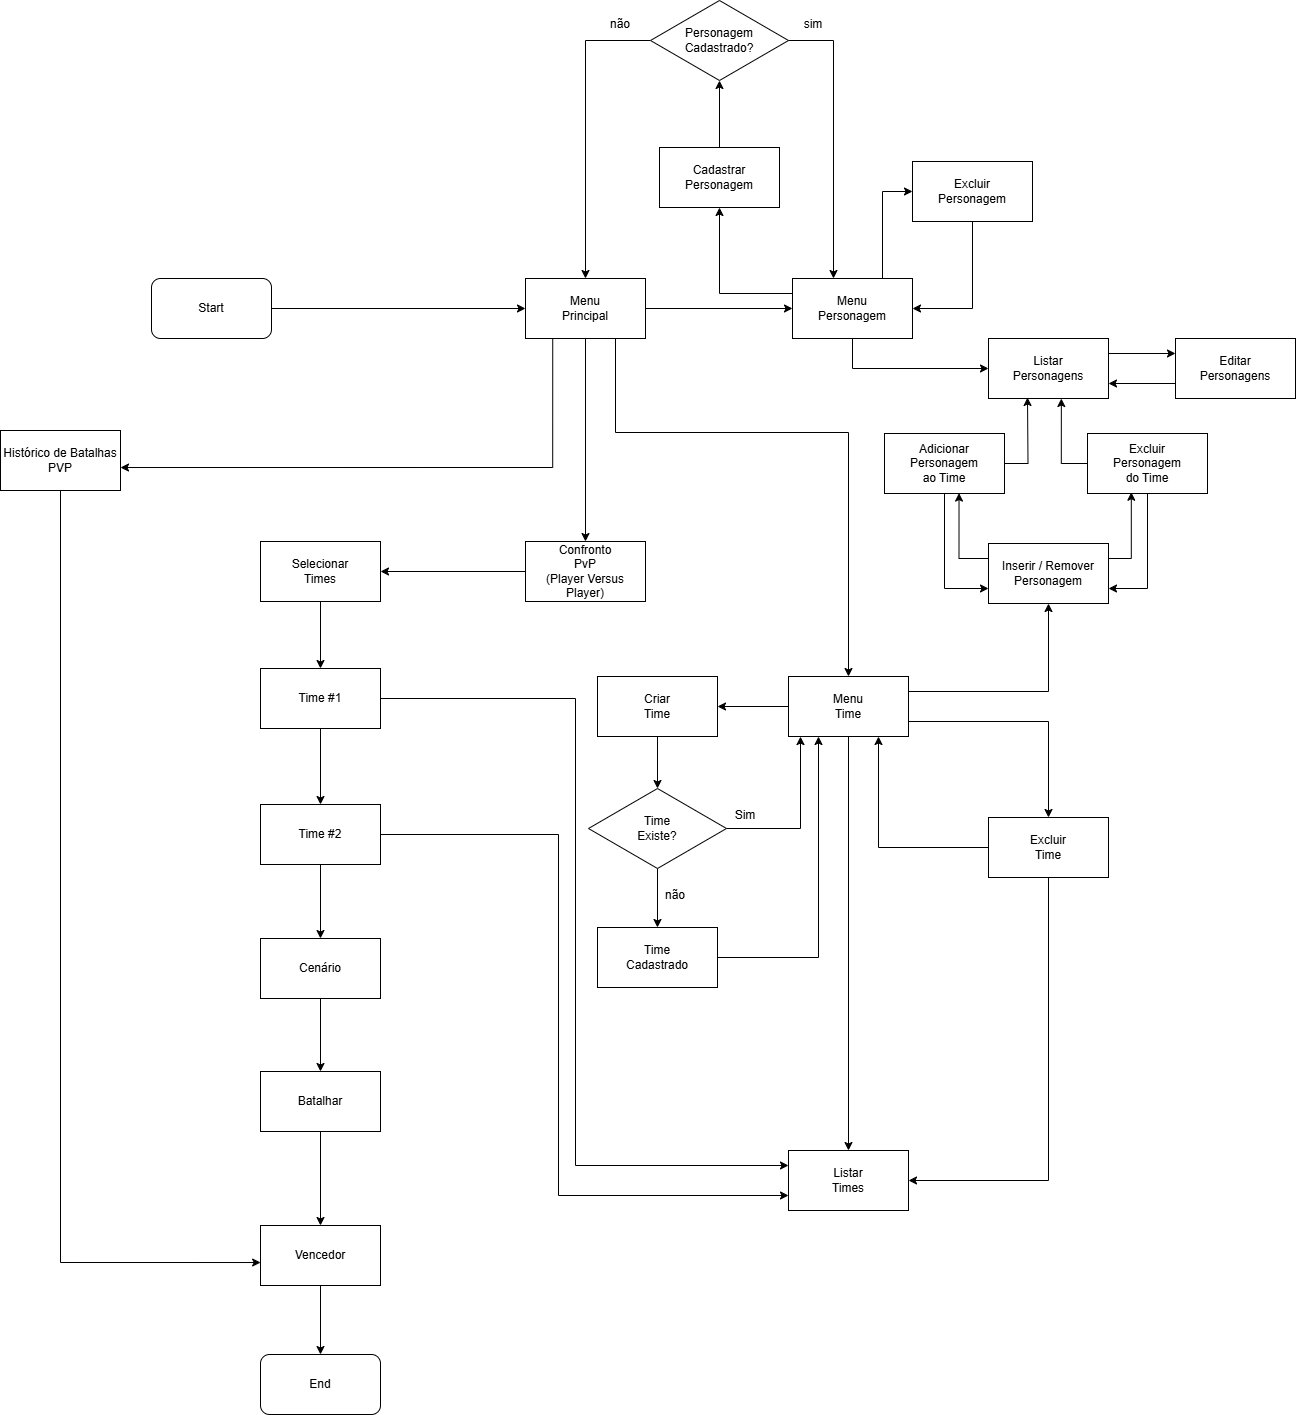

The diagram above was exported from draw.io. Its source (the exported page's mxGraphModel, read from the mxfile embedded in the PNG):
<mxGraphModel dx="3242" dy="1183" grid="0" gridSize="10" guides="1" tooltips="1" connect="1" arrows="1" fold="1" page="0" pageScale="1" pageWidth="827" pageHeight="1169" math="0" shadow="0">
  <root>
    <mxCell id="0" />
    <mxCell id="1" parent="0" />
    <mxCell id="3qblIM_yvOUmBCePyZiR-31" style="edgeStyle=orthogonalEdgeStyle;rounded=0;orthogonalLoop=1;jettySize=auto;html=1;" parent="1" source="3qblIM_yvOUmBCePyZiR-6" target="3qblIM_yvOUmBCePyZiR-30" edge="1">
      <mxGeometry relative="1" as="geometry" />
    </mxCell>
    <mxCell id="3qblIM_yvOUmBCePyZiR-6" value="Start" style="rounded=1;whiteSpace=wrap;html=1;" parent="1" vertex="1">
      <mxGeometry x="-1757" y="56" width="120" height="60" as="geometry" />
    </mxCell>
    <mxCell id="3qblIM_yvOUmBCePyZiR-33" style="edgeStyle=orthogonalEdgeStyle;rounded=0;orthogonalLoop=1;jettySize=auto;html=1;" parent="1" source="3qblIM_yvOUmBCePyZiR-30" target="3qblIM_yvOUmBCePyZiR-32" edge="1">
      <mxGeometry relative="1" as="geometry" />
    </mxCell>
    <mxCell id="3qblIM_yvOUmBCePyZiR-71" style="edgeStyle=orthogonalEdgeStyle;rounded=0;orthogonalLoop=1;jettySize=auto;html=1;exitX=0.75;exitY=1;exitDx=0;exitDy=0;" parent="1" source="3qblIM_yvOUmBCePyZiR-30" target="3qblIM_yvOUmBCePyZiR-35" edge="1">
      <mxGeometry relative="1" as="geometry">
        <Array as="points">
          <mxPoint x="-1293" y="210" />
          <mxPoint x="-1060" y="210" />
        </Array>
      </mxGeometry>
    </mxCell>
    <mxCell id="3qblIM_yvOUmBCePyZiR-30" value="Menu&lt;div&gt;Principal&lt;/div&gt;" style="rounded=0;whiteSpace=wrap;html=1;" parent="1" vertex="1">
      <mxGeometry x="-1383" y="56" width="120" height="60" as="geometry" />
    </mxCell>
    <mxCell id="3qblIM_yvOUmBCePyZiR-37" style="edgeStyle=orthogonalEdgeStyle;rounded=0;orthogonalLoop=1;jettySize=auto;html=1;exitX=0;exitY=0.25;exitDx=0;exitDy=0;" parent="1" source="3qblIM_yvOUmBCePyZiR-32" target="3qblIM_yvOUmBCePyZiR-34" edge="1">
      <mxGeometry relative="1" as="geometry">
        <Array as="points">
          <mxPoint x="-1189" y="71" />
        </Array>
      </mxGeometry>
    </mxCell>
    <mxCell id="3qblIM_yvOUmBCePyZiR-60" style="edgeStyle=orthogonalEdgeStyle;rounded=0;orthogonalLoop=1;jettySize=auto;html=1;entryX=0;entryY=0.5;entryDx=0;entryDy=0;exitX=0.75;exitY=0;exitDx=0;exitDy=0;" parent="1" source="3qblIM_yvOUmBCePyZiR-32" target="3qblIM_yvOUmBCePyZiR-50" edge="1">
      <mxGeometry relative="1" as="geometry" />
    </mxCell>
    <mxCell id="3qblIM_yvOUmBCePyZiR-93" style="edgeStyle=orthogonalEdgeStyle;rounded=0;orthogonalLoop=1;jettySize=auto;html=1;entryX=0;entryY=0.5;entryDx=0;entryDy=0;exitX=0.5;exitY=1;exitDx=0;exitDy=0;" parent="1" source="3qblIM_yvOUmBCePyZiR-32" target="3qblIM_yvOUmBCePyZiR-91" edge="1">
      <mxGeometry relative="1" as="geometry" />
    </mxCell>
    <mxCell id="3qblIM_yvOUmBCePyZiR-32" value="Menu&lt;div&gt;Personagem&lt;/div&gt;" style="rounded=0;whiteSpace=wrap;html=1;" parent="1" vertex="1">
      <mxGeometry x="-1116" y="56" width="120" height="60" as="geometry" />
    </mxCell>
    <mxCell id="3qblIM_yvOUmBCePyZiR-40" style="edgeStyle=orthogonalEdgeStyle;rounded=0;orthogonalLoop=1;jettySize=auto;html=1;" parent="1" source="3qblIM_yvOUmBCePyZiR-34" target="3qblIM_yvOUmBCePyZiR-38" edge="1">
      <mxGeometry relative="1" as="geometry">
        <Array as="points">
          <mxPoint x="-1189" y="-182" />
        </Array>
      </mxGeometry>
    </mxCell>
    <mxCell id="3qblIM_yvOUmBCePyZiR-34" value="Cadastrar&lt;div&gt;Personagem&lt;/div&gt;" style="rounded=0;whiteSpace=wrap;html=1;" parent="1" vertex="1">
      <mxGeometry x="-1249" y="-75" width="120" height="60" as="geometry" />
    </mxCell>
    <mxCell id="3qblIM_yvOUmBCePyZiR-69" style="edgeStyle=orthogonalEdgeStyle;rounded=0;orthogonalLoop=1;jettySize=auto;html=1;" parent="1" source="3qblIM_yvOUmBCePyZiR-35" target="3qblIM_yvOUmBCePyZiR-62" edge="1">
      <mxGeometry relative="1" as="geometry" />
    </mxCell>
    <mxCell id="3qblIM_yvOUmBCePyZiR-121" style="edgeStyle=orthogonalEdgeStyle;rounded=0;orthogonalLoop=1;jettySize=auto;html=1;exitX=1;exitY=0.25;exitDx=0;exitDy=0;entryX=0.5;entryY=1;entryDx=0;entryDy=0;" parent="1" source="3qblIM_yvOUmBCePyZiR-35" target="3qblIM_yvOUmBCePyZiR-88" edge="1">
      <mxGeometry relative="1" as="geometry" />
    </mxCell>
    <mxCell id="3qblIM_yvOUmBCePyZiR-123" style="edgeStyle=orthogonalEdgeStyle;rounded=0;orthogonalLoop=1;jettySize=auto;html=1;exitX=1;exitY=0.75;exitDx=0;exitDy=0;entryX=0.5;entryY=0;entryDx=0;entryDy=0;" parent="1" source="3qblIM_yvOUmBCePyZiR-35" target="3qblIM_yvOUmBCePyZiR-115" edge="1">
      <mxGeometry relative="1" as="geometry" />
    </mxCell>
    <mxCell id="3qblIM_yvOUmBCePyZiR-138" style="edgeStyle=orthogonalEdgeStyle;rounded=0;orthogonalLoop=1;jettySize=auto;html=1;" parent="1" source="3qblIM_yvOUmBCePyZiR-35" target="3qblIM_yvOUmBCePyZiR-83" edge="1">
      <mxGeometry relative="1" as="geometry" />
    </mxCell>
    <mxCell id="3qblIM_yvOUmBCePyZiR-35" value="Menu&lt;div&gt;Time&lt;/div&gt;" style="rounded=0;whiteSpace=wrap;html=1;" parent="1" vertex="1">
      <mxGeometry x="-1120" y="454" width="120" height="60" as="geometry" />
    </mxCell>
    <mxCell id="3qblIM_yvOUmBCePyZiR-45" style="edgeStyle=orthogonalEdgeStyle;rounded=0;orthogonalLoop=1;jettySize=auto;html=1;entryX=0.5;entryY=0;entryDx=0;entryDy=0;" parent="1" source="3qblIM_yvOUmBCePyZiR-38" target="3qblIM_yvOUmBCePyZiR-30" edge="1">
      <mxGeometry relative="1" as="geometry">
        <Array as="points">
          <mxPoint x="-1323" y="-182" />
        </Array>
      </mxGeometry>
    </mxCell>
    <mxCell id="3qblIM_yvOUmBCePyZiR-49" style="edgeStyle=orthogonalEdgeStyle;rounded=0;orthogonalLoop=1;jettySize=auto;html=1;" parent="1" edge="1">
      <mxGeometry relative="1" as="geometry">
        <mxPoint x="-1176.9999999999998" y="-182" as="sourcePoint" />
        <mxPoint x="-1075" y="55.999999999999886" as="targetPoint" />
        <Array as="points">
          <mxPoint x="-1075" y="-182" />
        </Array>
      </mxGeometry>
    </mxCell>
    <mxCell id="3qblIM_yvOUmBCePyZiR-38" value="Personagem&lt;div&gt;Cadastrado?&lt;/div&gt;" style="rhombus;whiteSpace=wrap;html=1;" parent="1" vertex="1">
      <mxGeometry x="-1258" y="-222" width="138" height="80" as="geometry" />
    </mxCell>
    <mxCell id="3qblIM_yvOUmBCePyZiR-43" value="sim" style="text;html=1;align=center;verticalAlign=middle;whiteSpace=wrap;rounded=0;" parent="1" vertex="1">
      <mxGeometry x="-1125" y="-213" width="60" height="30" as="geometry" />
    </mxCell>
    <mxCell id="3qblIM_yvOUmBCePyZiR-46" value="não" style="text;html=1;align=center;verticalAlign=middle;whiteSpace=wrap;rounded=0;" parent="1" vertex="1">
      <mxGeometry x="-1318" y="-213" width="60" height="30" as="geometry" />
    </mxCell>
    <mxCell id="3qblIM_yvOUmBCePyZiR-61" style="edgeStyle=orthogonalEdgeStyle;rounded=0;orthogonalLoop=1;jettySize=auto;html=1;entryX=1;entryY=0.5;entryDx=0;entryDy=0;" parent="1" source="3qblIM_yvOUmBCePyZiR-50" target="3qblIM_yvOUmBCePyZiR-32" edge="1">
      <mxGeometry relative="1" as="geometry" />
    </mxCell>
    <mxCell id="3qblIM_yvOUmBCePyZiR-50" value="Excluir&lt;div&gt;Personagem&lt;/div&gt;" style="rounded=0;whiteSpace=wrap;html=1;" parent="1" vertex="1">
      <mxGeometry x="-996" y="-61" width="120" height="60" as="geometry" />
    </mxCell>
    <mxCell id="3qblIM_yvOUmBCePyZiR-68" style="edgeStyle=orthogonalEdgeStyle;rounded=0;orthogonalLoop=1;jettySize=auto;html=1;" parent="1" source="3qblIM_yvOUmBCePyZiR-62" target="3qblIM_yvOUmBCePyZiR-64" edge="1">
      <mxGeometry relative="1" as="geometry" />
    </mxCell>
    <mxCell id="3qblIM_yvOUmBCePyZiR-62" value="Criar&lt;div&gt;Time&lt;/div&gt;" style="rounded=0;whiteSpace=wrap;html=1;" parent="1" vertex="1">
      <mxGeometry x="-1311" y="454" width="120" height="60" as="geometry" />
    </mxCell>
    <mxCell id="3qblIM_yvOUmBCePyZiR-75" style="edgeStyle=orthogonalEdgeStyle;rounded=0;orthogonalLoop=1;jettySize=auto;html=1;" parent="1" source="3qblIM_yvOUmBCePyZiR-64" target="3qblIM_yvOUmBCePyZiR-74" edge="1">
      <mxGeometry relative="1" as="geometry" />
    </mxCell>
    <mxCell id="3qblIM_yvOUmBCePyZiR-80" style="edgeStyle=orthogonalEdgeStyle;rounded=0;orthogonalLoop=1;jettySize=auto;html=1;entryX=0.1;entryY=1.001;entryDx=0;entryDy=0;entryPerimeter=0;" parent="1" source="3qblIM_yvOUmBCePyZiR-64" target="3qblIM_yvOUmBCePyZiR-35" edge="1">
      <mxGeometry relative="1" as="geometry" />
    </mxCell>
    <mxCell id="3qblIM_yvOUmBCePyZiR-64" value="Time&lt;div&gt;Existe?&lt;/div&gt;" style="rhombus;whiteSpace=wrap;html=1;" parent="1" vertex="1">
      <mxGeometry x="-1320" y="566" width="138" height="80" as="geometry" />
    </mxCell>
    <mxCell id="3qblIM_yvOUmBCePyZiR-73" value="não" style="text;html=1;align=center;verticalAlign=middle;whiteSpace=wrap;rounded=0;" parent="1" vertex="1">
      <mxGeometry x="-1263" y="658" width="60" height="30" as="geometry" />
    </mxCell>
    <mxCell id="3qblIM_yvOUmBCePyZiR-76" style="edgeStyle=orthogonalEdgeStyle;rounded=0;orthogonalLoop=1;jettySize=auto;html=1;entryX=0.25;entryY=1;entryDx=0;entryDy=0;" parent="1" source="3qblIM_yvOUmBCePyZiR-74" target="3qblIM_yvOUmBCePyZiR-35" edge="1">
      <mxGeometry relative="1" as="geometry" />
    </mxCell>
    <mxCell id="3qblIM_yvOUmBCePyZiR-74" value="Time&lt;div&gt;Cadastrado&lt;/div&gt;" style="rounded=0;whiteSpace=wrap;html=1;" parent="1" vertex="1">
      <mxGeometry x="-1311" y="705" width="120" height="60" as="geometry" />
    </mxCell>
    <mxCell id="3qblIM_yvOUmBCePyZiR-78" value="Sim" style="text;html=1;align=center;verticalAlign=middle;whiteSpace=wrap;rounded=0;" parent="1" vertex="1">
      <mxGeometry x="-1193" y="578" width="60" height="30" as="geometry" />
    </mxCell>
    <mxCell id="3qblIM_yvOUmBCePyZiR-83" value="Listar&lt;div&gt;Times&lt;/div&gt;" style="rounded=0;whiteSpace=wrap;html=1;" parent="1" vertex="1">
      <mxGeometry x="-1120" y="928" width="120" height="60" as="geometry" />
    </mxCell>
    <mxCell id="3qblIM_yvOUmBCePyZiR-88" value="&lt;div&gt;Inserir / Remover&lt;/div&gt;&lt;div&gt;Personagem&lt;/div&gt;" style="rounded=0;whiteSpace=wrap;html=1;" parent="1" vertex="1">
      <mxGeometry x="-920" y="321" width="120" height="60" as="geometry" />
    </mxCell>
    <mxCell id="8-jmXNmFTsqrppiLmQ-0-2" style="edgeStyle=orthogonalEdgeStyle;rounded=0;orthogonalLoop=1;jettySize=auto;html=1;exitX=1;exitY=0.25;exitDx=0;exitDy=0;entryX=0;entryY=0.25;entryDx=0;entryDy=0;" parent="1" source="3qblIM_yvOUmBCePyZiR-91" target="8-jmXNmFTsqrppiLmQ-0-1" edge="1">
      <mxGeometry relative="1" as="geometry" />
    </mxCell>
    <mxCell id="3qblIM_yvOUmBCePyZiR-91" value="Listar&lt;div&gt;Personagens&lt;/div&gt;" style="rounded=0;whiteSpace=wrap;html=1;" parent="1" vertex="1">
      <mxGeometry x="-920" y="116" width="120" height="60" as="geometry" />
    </mxCell>
    <mxCell id="3qblIM_yvOUmBCePyZiR-106" style="edgeStyle=orthogonalEdgeStyle;rounded=0;orthogonalLoop=1;jettySize=auto;html=1;entryX=0;entryY=0.75;entryDx=0;entryDy=0;" parent="1" source="3qblIM_yvOUmBCePyZiR-97" target="3qblIM_yvOUmBCePyZiR-88" edge="1">
      <mxGeometry relative="1" as="geometry" />
    </mxCell>
    <mxCell id="3qblIM_yvOUmBCePyZiR-97" value="Adicionar&lt;div&gt;Personagem&lt;/div&gt;&lt;div&gt;ao Time&lt;/div&gt;" style="rounded=0;whiteSpace=wrap;html=1;" parent="1" vertex="1">
      <mxGeometry x="-1024" y="211" width="120" height="60" as="geometry" />
    </mxCell>
    <mxCell id="3qblIM_yvOUmBCePyZiR-105" style="edgeStyle=orthogonalEdgeStyle;rounded=0;orthogonalLoop=1;jettySize=auto;html=1;entryX=1;entryY=0.75;entryDx=0;entryDy=0;" parent="1" source="3qblIM_yvOUmBCePyZiR-98" target="3qblIM_yvOUmBCePyZiR-88" edge="1">
      <mxGeometry relative="1" as="geometry" />
    </mxCell>
    <mxCell id="3qblIM_yvOUmBCePyZiR-98" value="Excluir&lt;div&gt;Personagem&lt;/div&gt;&lt;div&gt;do Time&lt;/div&gt;" style="rounded=0;whiteSpace=wrap;html=1;" parent="1" vertex="1">
      <mxGeometry x="-821" y="211" width="120" height="60" as="geometry" />
    </mxCell>
    <mxCell id="3qblIM_yvOUmBCePyZiR-110" style="edgeStyle=orthogonalEdgeStyle;rounded=0;orthogonalLoop=1;jettySize=auto;html=1;exitX=1;exitY=0.25;exitDx=0;exitDy=0;entryX=0.365;entryY=0.979;entryDx=0;entryDy=0;entryPerimeter=0;" parent="1" source="3qblIM_yvOUmBCePyZiR-88" target="3qblIM_yvOUmBCePyZiR-98" edge="1">
      <mxGeometry relative="1" as="geometry" />
    </mxCell>
    <mxCell id="3qblIM_yvOUmBCePyZiR-111" style="edgeStyle=orthogonalEdgeStyle;rounded=0;orthogonalLoop=1;jettySize=auto;html=1;exitX=0;exitY=0.25;exitDx=0;exitDy=0;entryX=0.621;entryY=0.993;entryDx=0;entryDy=0;entryPerimeter=0;" parent="1" source="3qblIM_yvOUmBCePyZiR-88" target="3qblIM_yvOUmBCePyZiR-97" edge="1">
      <mxGeometry relative="1" as="geometry" />
    </mxCell>
    <mxCell id="3qblIM_yvOUmBCePyZiR-112" style="edgeStyle=orthogonalEdgeStyle;rounded=0;orthogonalLoop=1;jettySize=auto;html=1;exitX=1;exitY=0.5;exitDx=0;exitDy=0;" parent="1" source="3qblIM_yvOUmBCePyZiR-97" edge="1">
      <mxGeometry relative="1" as="geometry">
        <mxPoint x="-881" y="175" as="targetPoint" />
      </mxGeometry>
    </mxCell>
    <mxCell id="3qblIM_yvOUmBCePyZiR-114" style="edgeStyle=orthogonalEdgeStyle;rounded=0;orthogonalLoop=1;jettySize=auto;html=1;exitX=0;exitY=0.5;exitDx=0;exitDy=0;entryX=0.607;entryY=1;entryDx=0;entryDy=0;entryPerimeter=0;" parent="1" source="3qblIM_yvOUmBCePyZiR-98" target="3qblIM_yvOUmBCePyZiR-91" edge="1">
      <mxGeometry relative="1" as="geometry" />
    </mxCell>
    <mxCell id="3qblIM_yvOUmBCePyZiR-124" style="edgeStyle=orthogonalEdgeStyle;rounded=0;orthogonalLoop=1;jettySize=auto;html=1;entryX=0.75;entryY=1;entryDx=0;entryDy=0;" parent="1" source="3qblIM_yvOUmBCePyZiR-115" target="3qblIM_yvOUmBCePyZiR-35" edge="1">
      <mxGeometry relative="1" as="geometry" />
    </mxCell>
    <mxCell id="3qblIM_yvOUmBCePyZiR-128" style="edgeStyle=orthogonalEdgeStyle;rounded=0;orthogonalLoop=1;jettySize=auto;html=1;entryX=1;entryY=0.5;entryDx=0;entryDy=0;exitX=0.5;exitY=1;exitDx=0;exitDy=0;" parent="1" source="3qblIM_yvOUmBCePyZiR-115" target="3qblIM_yvOUmBCePyZiR-83" edge="1">
      <mxGeometry relative="1" as="geometry" />
    </mxCell>
    <mxCell id="3qblIM_yvOUmBCePyZiR-115" value="Excluir&lt;div&gt;Time&lt;/div&gt;" style="rounded=0;whiteSpace=wrap;html=1;" parent="1" vertex="1">
      <mxGeometry x="-920" y="595" width="120" height="60" as="geometry" />
    </mxCell>
    <mxCell id="3qblIM_yvOUmBCePyZiR-131" style="edgeStyle=orthogonalEdgeStyle;rounded=0;orthogonalLoop=1;jettySize=auto;html=1;" parent="1" source="3qblIM_yvOUmBCePyZiR-126" target="3qblIM_yvOUmBCePyZiR-130" edge="1">
      <mxGeometry relative="1" as="geometry" />
    </mxCell>
    <mxCell id="3qblIM_yvOUmBCePyZiR-126" value="Confronto&lt;div&gt;PvP&lt;/div&gt;&lt;div&gt;(Player Versus Player)&lt;/div&gt;" style="rounded=0;whiteSpace=wrap;html=1;" parent="1" vertex="1">
      <mxGeometry x="-1383" y="319" width="120" height="60" as="geometry" />
    </mxCell>
    <mxCell id="3qblIM_yvOUmBCePyZiR-129" style="edgeStyle=orthogonalEdgeStyle;rounded=0;orthogonalLoop=1;jettySize=auto;html=1;exitX=0.25;exitY=1;exitDx=0;exitDy=0;entryX=0.5;entryY=0;entryDx=0;entryDy=0;" parent="1" source="3qblIM_yvOUmBCePyZiR-30" target="3qblIM_yvOUmBCePyZiR-126" edge="1">
      <mxGeometry relative="1" as="geometry">
        <mxPoint x="-1323" y="308" as="targetPoint" />
        <Array as="points">
          <mxPoint x="-1323" y="116" />
        </Array>
      </mxGeometry>
    </mxCell>
    <mxCell id="3qblIM_yvOUmBCePyZiR-135" style="edgeStyle=orthogonalEdgeStyle;rounded=0;orthogonalLoop=1;jettySize=auto;html=1;" parent="1" source="3qblIM_yvOUmBCePyZiR-130" target="3qblIM_yvOUmBCePyZiR-132" edge="1">
      <mxGeometry relative="1" as="geometry" />
    </mxCell>
    <mxCell id="3qblIM_yvOUmBCePyZiR-130" value="Selecionar&lt;div&gt;Times&lt;/div&gt;" style="rounded=0;whiteSpace=wrap;html=1;" parent="1" vertex="1">
      <mxGeometry x="-1648" y="319" width="120" height="60" as="geometry" />
    </mxCell>
    <mxCell id="3qblIM_yvOUmBCePyZiR-136" style="edgeStyle=orthogonalEdgeStyle;rounded=0;orthogonalLoop=1;jettySize=auto;html=1;" parent="1" source="3qblIM_yvOUmBCePyZiR-132" target="3qblIM_yvOUmBCePyZiR-133" edge="1">
      <mxGeometry relative="1" as="geometry" />
    </mxCell>
    <mxCell id="3qblIM_yvOUmBCePyZiR-137" style="edgeStyle=orthogonalEdgeStyle;rounded=0;orthogonalLoop=1;jettySize=auto;html=1;exitX=1;exitY=0.5;exitDx=0;exitDy=0;entryX=0;entryY=0.25;entryDx=0;entryDy=0;" parent="1" source="3qblIM_yvOUmBCePyZiR-132" target="3qblIM_yvOUmBCePyZiR-83" edge="1">
      <mxGeometry relative="1" as="geometry">
        <Array as="points">
          <mxPoint x="-1333" y="476" />
          <mxPoint x="-1333" y="943" />
        </Array>
      </mxGeometry>
    </mxCell>
    <mxCell id="3qblIM_yvOUmBCePyZiR-132" value="Time #1" style="rounded=0;whiteSpace=wrap;html=1;" parent="1" vertex="1">
      <mxGeometry x="-1648" y="446" width="120" height="60" as="geometry" />
    </mxCell>
    <mxCell id="3qblIM_yvOUmBCePyZiR-139" style="edgeStyle=orthogonalEdgeStyle;rounded=0;orthogonalLoop=1;jettySize=auto;html=1;entryX=0;entryY=0.75;entryDx=0;entryDy=0;" parent="1" source="3qblIM_yvOUmBCePyZiR-133" target="3qblIM_yvOUmBCePyZiR-83" edge="1">
      <mxGeometry relative="1" as="geometry">
        <Array as="points">
          <mxPoint x="-1350" y="612" />
          <mxPoint x="-1350" y="973" />
        </Array>
      </mxGeometry>
    </mxCell>
    <mxCell id="ZnD9E90z_mIUNlqtYo0I-2" style="edgeStyle=orthogonalEdgeStyle;rounded=0;orthogonalLoop=1;jettySize=auto;html=1;" edge="1" parent="1" source="3qblIM_yvOUmBCePyZiR-133" target="ZnD9E90z_mIUNlqtYo0I-1">
      <mxGeometry relative="1" as="geometry" />
    </mxCell>
    <mxCell id="3qblIM_yvOUmBCePyZiR-133" value="Time #2" style="rounded=0;whiteSpace=wrap;html=1;" parent="1" vertex="1">
      <mxGeometry x="-1648" y="582" width="120" height="60" as="geometry" />
    </mxCell>
    <mxCell id="3qblIM_yvOUmBCePyZiR-144" style="edgeStyle=orthogonalEdgeStyle;rounded=0;orthogonalLoop=1;jettySize=auto;html=1;" parent="1" source="3qblIM_yvOUmBCePyZiR-140" target="3qblIM_yvOUmBCePyZiR-142" edge="1">
      <mxGeometry relative="1" as="geometry" />
    </mxCell>
    <mxCell id="3qblIM_yvOUmBCePyZiR-140" value="Batalhar" style="rounded=0;whiteSpace=wrap;html=1;" parent="1" vertex="1">
      <mxGeometry x="-1648" y="849" width="120" height="60" as="geometry" />
    </mxCell>
    <mxCell id="3qblIM_yvOUmBCePyZiR-147" style="edgeStyle=orthogonalEdgeStyle;rounded=0;orthogonalLoop=1;jettySize=auto;html=1;" parent="1" source="3qblIM_yvOUmBCePyZiR-142" target="3qblIM_yvOUmBCePyZiR-146" edge="1">
      <mxGeometry relative="1" as="geometry" />
    </mxCell>
    <mxCell id="3qblIM_yvOUmBCePyZiR-142" value="Vencedor" style="rounded=0;whiteSpace=wrap;html=1;" parent="1" vertex="1">
      <mxGeometry x="-1648" y="1003" width="120" height="60" as="geometry" />
    </mxCell>
    <mxCell id="3qblIM_yvOUmBCePyZiR-146" value="End" style="rounded=1;whiteSpace=wrap;html=1;" parent="1" vertex="1">
      <mxGeometry x="-1648" y="1132" width="120" height="60" as="geometry" />
    </mxCell>
    <mxCell id="KYojLzbPFxKa5dlj3KtU-1" value="Histórico de Batalhas&lt;div&gt;PVP&lt;/div&gt;" style="rounded=0;whiteSpace=wrap;html=1;" parent="1" vertex="1">
      <mxGeometry x="-1908" y="208" width="120" height="60" as="geometry" />
    </mxCell>
    <mxCell id="KYojLzbPFxKa5dlj3KtU-3" style="edgeStyle=orthogonalEdgeStyle;rounded=0;orthogonalLoop=1;jettySize=auto;html=1;entryX=1;entryY=0.617;entryDx=0;entryDy=0;entryPerimeter=0;exitX=0.227;exitY=1.007;exitDx=0;exitDy=0;exitPerimeter=0;" parent="1" source="3qblIM_yvOUmBCePyZiR-30" target="KYojLzbPFxKa5dlj3KtU-1" edge="1">
      <mxGeometry relative="1" as="geometry" />
    </mxCell>
    <mxCell id="KYojLzbPFxKa5dlj3KtU-4" style="edgeStyle=orthogonalEdgeStyle;rounded=0;orthogonalLoop=1;jettySize=auto;html=1;entryX=0.001;entryY=0.617;entryDx=0;entryDy=0;entryPerimeter=0;exitX=0.5;exitY=1;exitDx=0;exitDy=0;" parent="1" source="KYojLzbPFxKa5dlj3KtU-1" target="3qblIM_yvOUmBCePyZiR-142" edge="1">
      <mxGeometry relative="1" as="geometry" />
    </mxCell>
    <mxCell id="8-jmXNmFTsqrppiLmQ-0-3" style="edgeStyle=orthogonalEdgeStyle;rounded=0;orthogonalLoop=1;jettySize=auto;html=1;exitX=0;exitY=0.75;exitDx=0;exitDy=0;entryX=1;entryY=0.75;entryDx=0;entryDy=0;" parent="1" source="8-jmXNmFTsqrppiLmQ-0-1" target="3qblIM_yvOUmBCePyZiR-91" edge="1">
      <mxGeometry relative="1" as="geometry" />
    </mxCell>
    <mxCell id="8-jmXNmFTsqrppiLmQ-0-1" value="Editar&lt;div&gt;Personagens&lt;/div&gt;" style="rounded=0;whiteSpace=wrap;html=1;" parent="1" vertex="1">
      <mxGeometry x="-733" y="116" width="120" height="60" as="geometry" />
    </mxCell>
    <mxCell id="ZnD9E90z_mIUNlqtYo0I-3" style="edgeStyle=orthogonalEdgeStyle;rounded=0;orthogonalLoop=1;jettySize=auto;html=1;" edge="1" parent="1" source="ZnD9E90z_mIUNlqtYo0I-1" target="3qblIM_yvOUmBCePyZiR-140">
      <mxGeometry relative="1" as="geometry" />
    </mxCell>
    <mxCell id="ZnD9E90z_mIUNlqtYo0I-1" value="Cenário" style="rounded=0;whiteSpace=wrap;html=1;" vertex="1" parent="1">
      <mxGeometry x="-1648" y="716" width="120" height="60" as="geometry" />
    </mxCell>
  </root>
</mxGraphModel>